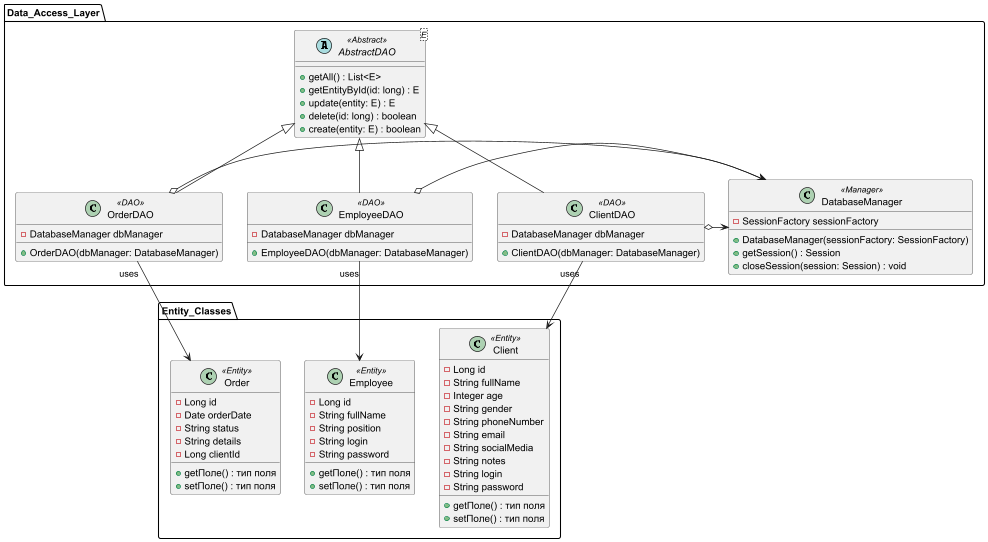

The diagram above was rendered by PlantUML. Its source (embedded in the PNG):
@startuml
package Entity_Classes {
        class Client <<Entity>> {
            - Long id
            - String fullName
            - Integer age
            - String gender
            - String phoneNumber
            - String email
            - String socialMedia
            - String notes
            - String login
            - String password
            + getПоле() : тип поля
            + setПоле() : тип поля
        }

        class Employee <<Entity>> {
            - Long id
            - String fullName
            - String position
            - String login
            - String password
            + getПоле() : тип поля
            + setПоле() : тип поля
        }

        class Order <<Entity>> {
            - Long id
            - Date orderDate
            - String status
            - String details
            - Long clientId
            + getПоле() : тип поля
            + setПоле() : тип поля
        }
    }

    package Data_Access_Layer {
        class DatabaseManager <<Manager>> {
            - SessionFactory sessionFactory
            + DatabaseManager(sessionFactory: SessionFactory)
            + getSession() : Session
            + closeSession(session: Session) : void
        }

        abstract class AbstractDAO<E> <<Abstract>> {
            + getAll() : List<E>
            + getEntityById(id: long) : E
            + update(entity: E) : E
            + delete(id: long) : boolean
            + create(entity: E) : boolean
        }

        class ClientDAO <<DAO>> extends AbstractDAO<Client> {
            - DatabaseManager dbManager
            + ClientDAO(dbManager: DatabaseManager)
        }

        class EmployeeDAO <<DAO>> extends AbstractDAO<Employee> {
            - DatabaseManager dbManager
            + EmployeeDAO(dbManager: DatabaseManager)
        }

        class OrderDAO <<DAO>> extends AbstractDAO<Order> {
            - DatabaseManager dbManager
            + OrderDAO(dbManager: DatabaseManager)
        }

        ClientDAO "uses" --> Client
        ClientDAO  o-> DatabaseManager
        EmployeeDAO "uses" --> Employee
        EmployeeDAO o-> DatabaseManager
        OrderDAO "uses" --> Order
        OrderDAO o-> DatabaseManager
    }
@enduml